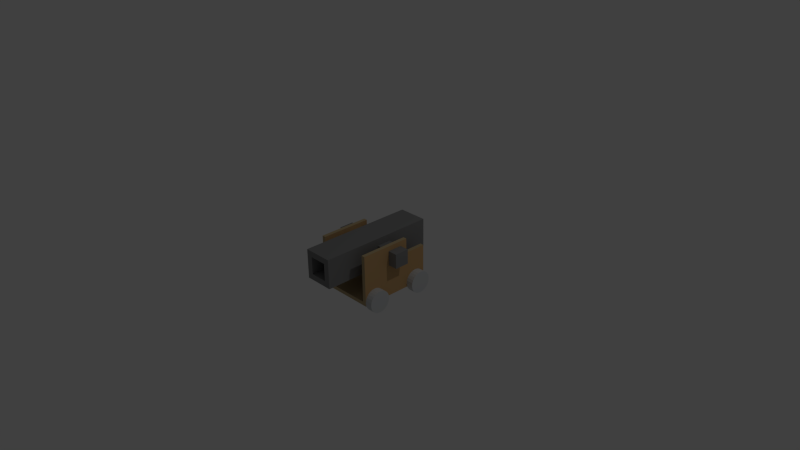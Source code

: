 # Source: ship_cannonstand_with_cannon.blend  (saved by Blender 2.69.0; exported with 4.5.12 LTS)
import bpy
from mathutils import Matrix  # noqa: F401  (used for matrix-valued properties, if any)

bpy.ops.wm.read_factory_settings(use_empty=True)
scene = bpy.context.scene
scene.name = 'Scene'

# ---- collections
col_collection_1 = bpy.data.collections.new('Collection 1'); scene.collection.children.link(col_collection_1)

# ---- materials (node trees are filled in below, after node groups)
mat_cannons_cannon_top = bpy.data.materials.new('cannons_cannon_top')
mat_cannons_cannon_top.alpha_threshold = 0.0
mat_cannons_cannon_top.use_transparent_shadow = False
mat_cannons_cannon_top.diffuse_color = (0.2392, 0.2392, 0.2392, 1.0)
mat_cannons_cannon_top.specular_color = (0.33, 0.33, 0.33)
mat_cannons_cannon_top.roughness = 0.5
mat_cannons_cannon_top.line_color = (0.0, 0.0, 0.0, 1.0)
mat_cannons_cannon_side = bpy.data.materials.new('cannons_cannon_side')
mat_cannons_cannon_side.alpha_threshold = 0.0
mat_cannons_cannon_side.use_transparent_shadow = False
mat_cannons_cannon_side.diffuse_color = (0.2314, 0.2314, 0.2314, 1.0)
mat_cannons_cannon_side.specular_color = (0.33, 0.33, 0.33)
mat_cannons_cannon_side.roughness = 0.5
mat_cannons_cannon_side.line_color = (0.0, 0.0, 0.0, 1.0)
mat_wheels = bpy.data.materials.new('wheels')
mat_wheels.alpha_threshold = 0.0
mat_wheels.use_transparent_shadow = False
mat_wheels.diffuse_color = (0.6, 0.6157, 0.6275, 1.0)
mat_wheels.specular_color = (0.33, 0.33, 0.33)
mat_wheels.roughness = 0.5
mat_wheels.line_color = (0.0, 0.0, 0.0, 1.0)
mat_default = bpy.data.materials.new('default')
mat_default.alpha_threshold = 0.0
mat_default.use_transparent_shadow = False
mat_default.diffuse_color = (0.502, 0.3882, 0.2157, 1.0)
mat_default.specular_color = (0.33, 0.33, 0.33)
mat_default.roughness = 0.5
mat_default.line_color = (0.0, 0.0, 0.0, 1.0)
mat_side = bpy.data.materials.new('side')
mat_side.alpha_threshold = 0.0
mat_side.use_transparent_shadow = False
mat_side.diffuse_color = (0.6, 0.3686, 0.1647, 1.0)
mat_side.specular_color = (0.33, 0.33, 0.33)
mat_side.roughness = 0.5
mat_side.line_color = (0.0, 0.0, 0.0, 1.0)

# ---- material node trees

# ---- world
world_world = bpy.data.worlds.new('World'); scene.world = world_world
world_world.color = (0.05088, 0.05088, 0.05088)
world_world.use_sun_shadow = False
world_world.sun_shadow_jitter_overblur = 0.0
world_world.cycles.sampling_method = 'MANUAL'
world_world.cycles.sample_map_resolution = 256

# ---- cameras
cam_camera = bpy.data.cameras.new('Camera')
cam_camera.clip_end = 100.0
cam_camera.lens = 35.0
cam_camera.sensor_width = 32.0
cam_camera.sensor_height = 18.0
cam_camera.ortho_scale = 7.314
cam_camera.dof.focus_distance = 0.0
cam_camera.dof.aperture_fstop = 128.0

# ---- lights
light_lamp = bpy.data.lights.new('Lamp', 'POINT')
light_lamp.transmission_factor = 0.0
light_lamp.cutoff_distance = 30.0
light_lamp.energy = 100.0
light_lamp.shadow_buffer_clip_start = 1.001
light_lamp.shadow_soft_size = 0.1
light_lamp.shadow_maximum_resolution = 0.006
light_lamp.use_absolute_resolution = True
light_lamp.cycles.use_multiple_importance_sampling = False

# ---- meshes
me_mesh1_model_001 = bpy.data.meshes.new('Mesh1 Model.001')
me_mesh1_model_001.from_pydata([(0.53, 0.1, 0.1), (0.53, 0.1, -0.1), (-0.53, 0.1, -0.1), (-0.53, 0.1, 0.1), (-0.1197, 0.1, 0.1), (0.1197, 0.1, 0.1), (0.53, -0.1, 0.1), (0.53, -0.1, -0.1), (0.1197, -0.1, 0.1), (-0.1197, -0.1, 0.1), (-0.1197, 0.1197, 0.1), (0.1197, 0.1197, 0.1), (-0.1197, 0.1197, 0.9), (-0.1197, -0.1197, 0.9), (-0.1197, -0.1197, 0.1), (-0.2, 0.2, 0.9), (-0.2, -0.2, 0.9), (0.1197, -0.1197, 0.9), (0.2, -0.2, 0.9), (0.2, 0.2, 0.9), (0.2, -0.2, -0.7), (0.2, 0.2, -0.7), (-0.2, -0.2, -0.7), (-0.2, 0.2, -0.7), (0.1197, 0.1197, 0.9), (0.1197, -0.1197, 0.1), (-0.53, -0.1, 0.1), (-0.53, -0.1, -0.1)], [], [(1, 0, 6, 7), (0, 5, 8, 6), (5, 4, 9, 8), (10, 4, 5, 11), (15, 13, 12), (16, 13, 15), (13, 16, 17), (18, 17, 16), (17, 18, 19), (19, 18, 20, 21), (18, 16, 22, 20), (16, 15, 23, 22), (15, 19, 21, 23), (15, 12, 19), (24, 19, 12), (17, 19, 24), (24, 12, 10, 11), (25, 8, 9, 14), (26, 9, 4, 3), (3, 2, 27, 26), (1, 7, 27, 2), (13, 17, 25, 14), (23, 21, 20, 22), (7, 6, 8, 9, 26, 27), (14, 9, 4, 10, 12, 13), (5, 8, 25, 17, 24, 11), (4, 5, 0, 1, 2, 3)])
me_mesh1_model_001.polygons.foreach_set('material_index', [0, 0, 0, 1, 1, 1, 1, 1, 1, 1, 0, 1, 0, 1, 1, 1, 1, 1, 0, 0, 0, 1, 1, 0, 1, 1, 0])
_uv = me_mesh1_model_001.uv_layers.new(name='UVMap')
_uv.uv.foreach_set('vector', [0.1, 0.1, -0.1, 0.1, -0.1, -0.1, 0.1, -0.1, 0.53, 0.1, 0.1197, 0.1, 0.1197, -0.1, 0.53, -0.1, 0.1197, 0.1, -0.1197, 0.1, -0.1197, -0.1, 0.1197, -0.1, 0.3803, 0.6197, 0.3803, 0.6, 0.6197, 0.6, 0.6197, 0.6197, 0.3, 0.7, 0.3803, 0.3803, 0.3803, 0.6197, 0.3, 0.3, 0.3803, 0.3803, 0.3, 0.7, 0.3803, 0.3803, 0.3, 0.3, 0.6197, 0.3803, 0.7, 0.3, 0.6197, 0.3803, 0.3, 0.3, 0.6197, 0.3803, 0.7, 0.3, 0.7, 0.7, -1.393, 0.706, -1.393, 0.306, 0.2068, 0.306, 0.2068, 0.706, 0.3003, -1.4, 0.7003, -1.4, 0.7003, 0.1997, 0.3003, 0.1997, 1.4, 0.2988, 1.4, 0.6988, -0.1995, 0.6988, -0.1995, 0.2988, -0.7047, -1.397, -0.3047, -1.397, -0.3047, 0.2027, -0.7047, 0.2027, 0.3, 0.7, 0.3803, 0.6197, 0.7, 0.7, 0.6197, 0.6197, 0.7, 0.7, 0.3803, 0.6197, 0.6197, 0.3803, 0.7, 0.7, 0.6197, 0.6197, 0.3803, -0.4, 0.6197, -0.4, 0.6197, 0.4, 0.3803, 0.4, 0.6197, 0.3803, 0.6197, 0.4, 0.3803, 0.4, 0.3803, 0.3803, -0.53, -0.1, -0.1197, -0.1, -0.1197, 0.1, -0.53, 0.1, 0.1, 0.1, -0.1, 0.1, -0.1, -0.1, 0.1, -0.1, -0.53, 0.1, -0.53, -0.1, 0.53, -0.1, 0.53, 0.1, 0.3803, -0.4, 0.6197, -0.4, 0.6197, 0.4, 0.3803, 0.4, 0.7, 0.7, 0.3, 0.7, 0.3, 0.3, 0.7, 0.3, -0.53, 0.1, -0.53, -0.1, -0.1197, -0.1, 0.1197, -0.1, 0.53, -0.1, 0.53, 0.1, 0.4, 0.3803, 0.4, 0.4, 0.4, 0.6, 0.4, 0.6197, -0.4, 0.6197, -0.4, 0.3803, 0.6, 0.6, 0.6, 0.4, 0.6, 0.3803, 1.4, 0.3803, 1.4, 0.6197, 0.6, 0.6197, -0.1197, -0.1, 0.1197, -0.1, 0.53, -0.1, 0.53, 0.1, -0.53, 0.1, -0.53, -0.1])
me_mesh1_model_001.materials.append(mat_cannons_cannon_top)
me_mesh1_model_001.materials.append(mat_cannons_cannon_side)
me_mesh1_model_001.use_remesh_preserve_volume = False
me_mesh1_model_001.use_remesh_preserve_attributes = False
me_mesh1_model_001.use_mirror_vertex_groups = False
me_mesh1_model_001.update()
me_mesh1_model = bpy.data.meshes.new('Mesh1 Model')
me_mesh1_model.from_pydata([(-0.4, -0.4, 0.2097), (-0.4, -0.4, -0.2097), (-0.4, -0.4, -0.4903), (-0.4, -0.4, -0.5), (0.4, -0.4, -0.5), (0.4, -0.4, -0.4903), (0.4, -0.4, -0.2097), (0.4, -0.4, 0.2097), (0.4, -0.4, 0.4903), (0.4, -0.4, 0.5), (-0.4, -0.4, 0.5), (-0.4, -0.4, 0.4903), (-0.4, 0.1, -0.5), (-0.4, -0.35, -0.5), (-0.4, -0.3112, -0.4949), (-0.4, -0.275, -0.4799), (-0.4, -0.2439, -0.4561), (-0.4, -0.2201, -0.425), (-0.4, -0.2051, -0.3888), (-0.4, -0.2, -0.35), (-0.4, -0.2051, -0.3112), (-0.4, -0.2201, -0.275), (-0.4, -0.2439, -0.2439), (-0.4, -0.275, -0.2201), (-0.4, -0.3112, -0.2051), (-0.4, -0.35, -0.2), (-0.4, -0.3888, -0.2051), (-0.4, -0.3888, 0.2051), (-0.4, -0.35, 0.2), (-0.4, -0.3112, 0.2051), (-0.4, -0.275, 0.2201), (-0.4, -0.2439, 0.2439), (-0.4, -0.2201, 0.275), (-0.4, -0.2051, 0.3112), (-0.4, -0.2, 0.35), (-0.4, -0.2051, 0.3888), (-0.4, -0.2201, 0.425), (-0.4, -0.2439, 0.4561), (-0.4, -0.275, 0.4799), (-0.4, -0.3112, 0.4949), (-0.4, -0.35, 0.5), (-0.4, 0.3, 0.5), (-0.4, 0.3, -0.2), (-0.4, 0.1, -0.2), (-0.35, 0.1, -0.5), (-0.35, -0.35, -0.5), (0.35, -0.35, -0.5), (0.35, 0.1, -0.5), (0.4, 0.1, -0.5), (0.4, -0.35, -0.5), (-0.4, -0.3888, -0.4949), (-0.4, -0.425, -0.4799), (-0.5, -0.425, -0.4799), (-0.5, -0.4, -0.4903), (-0.5, -0.3888, -0.4949), (-0.4, -0.425, -0.2201), (-0.4, -0.4561, -0.2439), (-0.4, -0.4799, -0.275), (-0.4, -0.4949, -0.3112), (-0.4, -0.5, -0.35), (-0.4, -0.4949, -0.3888), (-0.4, -0.4799, -0.425), (-0.4, -0.4561, -0.4561), (-0.5, -0.3888, -0.2051), (-0.5, -0.4, -0.2097), (-0.5, -0.425, -0.2201), (-0.5, -0.35, -0.2), (-0.5, -0.3112, -0.2051), (-0.5, -0.275, -0.2201), (-0.5, -0.2439, -0.2439), (-0.5, -0.2201, -0.275), (-0.5, -0.2051, -0.3112), (-0.5, -0.2, -0.35), (-0.5, -0.2051, -0.3888), (-0.5, -0.2201, -0.425), (-0.5, -0.2439, -0.4561), (-0.5, -0.275, -0.4799), (-0.5, -0.3112, -0.4949), (-0.5, -0.35, -0.5), (-0.5, -0.4561, -0.4561), (-0.5, -0.4799, -0.425), (-0.5, -0.4949, -0.3888), (-0.5, -0.5, -0.35), (-0.5, -0.4949, -0.3112), (-0.5, -0.4799, -0.275), (-0.5, -0.4561, -0.2439), (-0.35, 0.1, -0.2), (-0.35, 0.3, -0.2), (-0.35, 0.3, 0.5), (-0.35, -0.35, 0.5), (0.35, -0.35, 0.5), (0.4, -0.35, 0.5), (0.4, 0.3, 0.5), (0.35, 0.3, 0.5), (0.4, -0.3888, 0.4949), (0.4, -0.425, 0.4799), (0.5, -0.425, 0.4799), (0.5, -0.4, 0.4903), (0.5, -0.3888, 0.4949), (0.4, -0.425, 0.2201), (0.4, -0.4561, 0.2439), (0.4, -0.4799, 0.275), (0.4, -0.4949, 0.3112), (0.4, -0.5, 0.35), (0.4, -0.4949, 0.3888), (0.4, -0.4799, 0.425), (0.4, -0.4561, 0.4561), (0.4, -0.3888, 0.2051), (0.5, -0.3888, 0.2051), (0.5, -0.4, 0.2097), (0.5, -0.425, 0.2201), (0.4, -0.3888, -0.2051), (0.4, -0.35, -0.2), (0.4, -0.3112, -0.2051), (0.4, -0.275, -0.2201), (0.4, -0.2439, -0.2439), (0.4, -0.2201, -0.275), (0.4, -0.2051, -0.3112), (0.4, -0.2, -0.35), (0.4, -0.2051, -0.3888), (0.4, -0.2201, -0.425), (0.4, -0.2439, -0.4561), (0.4, -0.275, -0.4799), (0.4, -0.3112, -0.4949), (0.4, 0.1, -0.2), (0.4, 0.3, -0.2), (0.4, -0.3112, 0.4949), (0.4, -0.275, 0.4799), (0.4, -0.2439, 0.4561), (0.4, -0.2201, 0.425), (0.4, -0.2051, 0.3888), (0.4, -0.2, 0.35), (0.4, -0.2051, 0.3112), (0.4, -0.2201, 0.275), (0.4, -0.2439, 0.2439), (0.4, -0.275, 0.2201), (0.4, -0.3112, 0.2051), (0.4, -0.35, 0.2), (0.5, -0.425, -0.2201), (0.5, -0.4, -0.2097), (0.5, -0.3888, -0.2051), (0.4, -0.425, -0.2201), (0.5, -0.425, -0.4799), (0.5, -0.4, -0.4903), (0.5, -0.3888, -0.4949), (0.5, -0.35, -0.5), (0.5, -0.3112, -0.4949), (0.5, -0.275, -0.4799), (0.5, -0.2439, -0.4561), (0.5, -0.2201, -0.425), (0.5, -0.2051, -0.3888), (0.5, -0.2, -0.35), (0.5, -0.2051, -0.3112), (0.5, -0.2201, -0.275), (0.5, -0.2439, -0.2439), (0.5, -0.275, -0.2201), (0.5, -0.3112, -0.2051), (0.5, -0.35, -0.2), (0.5, -0.4561, -0.2439), (0.5, -0.4799, -0.275), (0.5, -0.4949, -0.3112), (0.5, -0.5, -0.35), (0.5, -0.4949, -0.3888), (0.5, -0.4799, -0.425), (0.5, -0.4561, -0.4561), (0.4, -0.425, -0.4799), (0.4, -0.3888, -0.4949), (0.4, -0.4561, -0.4561), (0.4, -0.4799, -0.425), (0.4, -0.4949, -0.3888), (0.4, -0.5, -0.35), (0.4, -0.4949, -0.3112), (0.4, -0.4799, -0.275), (0.4, -0.4561, -0.2439), (0.35, 0.1, -0.2), (0.35, 0.3, -0.2), (0.5, -0.35, 0.5), (0.5, -0.3112, 0.4949), (0.5, -0.35, 0.2), (0.5, -0.3112, 0.2051), (0.5, -0.275, 0.2201), (0.5, -0.2439, 0.2439), (0.5, -0.2201, 0.275), (0.5, -0.2051, 0.3112), (0.5, -0.2, 0.35), (0.5, -0.2051, 0.3888), (0.5, -0.2201, 0.425), (0.5, -0.2439, 0.4561), (0.5, -0.275, 0.4799), (0.5, -0.4561, 0.4561), (0.5, -0.4799, 0.425), (0.5, -0.4949, 0.3888), (0.5, -0.5, 0.35), (0.5, -0.4949, 0.3112), (0.5, -0.4799, 0.275), (0.5, -0.4561, 0.2439), (-0.4, -0.3888, 0.4949), (-0.5, -0.35, 0.5), (-0.5, -0.3888, 0.4949), (-0.5, -0.3112, 0.4949), (-0.5, -0.275, 0.4799), (-0.5, -0.2439, 0.4561), (-0.5, -0.2201, 0.425), (-0.5, -0.2051, 0.3888), (-0.5, -0.2, 0.35), (-0.5, -0.2051, 0.3112), (-0.5, -0.2201, 0.275), (-0.5, -0.2439, 0.2439), (-0.5, -0.275, 0.2201), (-0.5, -0.3112, 0.2051), (-0.5, -0.35, 0.2), (-0.5, -0.3888, 0.2051), (-0.4, -0.425, 0.2201), (-0.5, -0.425, 0.2201), (-0.5, -0.4, 0.2097), (-0.4, -0.425, 0.4799), (-0.4, -0.4561, 0.4561), (-0.4, -0.4799, 0.425), (-0.4, -0.4949, 0.3888), (-0.4, -0.5, 0.35), (-0.4, -0.4949, 0.3112), (-0.4, -0.4799, 0.275), (-0.4, -0.4561, 0.2439), (-0.5, -0.4, 0.4903), (-0.5, -0.425, 0.4799), (-0.5, -0.4561, 0.2439), (-0.5, -0.4799, 0.275), (-0.5, -0.4949, 0.3112), (-0.5, -0.5, 0.35), (-0.5, -0.4949, 0.3888), (-0.5, -0.4799, 0.425), (-0.5, -0.4561, 0.4561)], [], [(3, 2, 50, 13), (26, 25, 66, 63), (25, 24, 67, 66), (24, 23, 68, 67), (23, 22, 69, 68), (22, 21, 70, 69), (21, 20, 71, 70), (20, 19, 72, 71), (19, 18, 73, 72), (18, 17, 74, 73), (17, 16, 75, 74), (16, 15, 76, 75), (15, 14, 77, 76), (14, 13, 78, 77), (13, 50, 54, 78), (51, 62, 79, 52), (62, 61, 80, 79), (61, 60, 81, 80), (60, 59, 82, 81), (59, 58, 83, 82), (58, 57, 84, 83), (57, 56, 85, 84), (56, 55, 65, 85), (12, 43, 86, 44), (86, 43, 42, 87), (88, 87, 42, 41), (46, 45, 89, 90), (9, 8, 94, 91), (167, 165, 142, 164), (168, 167, 164, 163), (169, 168, 163, 162), (170, 169, 162, 161), (171, 170, 161, 160), (172, 171, 160, 159), (173, 172, 159, 158), (141, 173, 158, 138), (4, 49, 166, 5), (166, 49, 145, 144), (49, 123, 146, 145), (123, 122, 147, 146), (122, 121, 148, 147), (121, 120, 149, 148), (120, 119, 150, 149), (119, 118, 151, 150), (118, 117, 152, 151), (117, 116, 153, 152), (116, 115, 154, 153), (115, 114, 155, 154), (114, 113, 156, 155), (113, 112, 157, 156), (112, 111, 140, 157), (47, 174, 124, 48), (92, 125, 175, 93), (124, 174, 175, 125), (126, 91, 176, 177), (91, 94, 98, 176), (107, 137, 178, 108), (137, 136, 179, 178), (136, 135, 180, 179), (135, 134, 181, 180), (134, 133, 182, 181), (133, 132, 183, 182), (132, 131, 184, 183), (131, 130, 185, 184), (130, 129, 186, 185), (129, 128, 187, 186), (128, 127, 188, 187), (127, 126, 177, 188), (95, 106, 189, 96), (106, 105, 190, 189), (105, 104, 191, 190), (104, 103, 192, 191), (103, 102, 193, 192), (102, 101, 194, 193), (101, 100, 195, 194), (100, 99, 110, 195), (10, 40, 196, 11), (196, 40, 197, 198), (40, 39, 199, 197), (39, 38, 200, 199), (38, 37, 201, 200), (37, 36, 202, 201), (36, 35, 203, 202), (35, 34, 204, 203), (34, 33, 205, 204), (33, 32, 206, 205), (32, 31, 207, 206), (31, 30, 208, 207), (30, 29, 209, 208), (29, 28, 210, 209), (28, 27, 211, 210), (212, 222, 225, 213), (222, 221, 226, 225), (221, 220, 227, 226), (220, 219, 228, 227), (219, 218, 229, 228), (218, 217, 230, 229), (217, 216, 231, 230), (216, 215, 224, 231), (27, 28, 29, 30, 31, 32, 33, 34, 35, 36, 37, 38, 39, 40, 41, 42, 43, 12, 13, 14, 15, 16, 17, 18, 19, 20, 21, 22, 23, 24, 25, 26, 1, 0), (105, 106, 95, 8, 7, 99, 100, 101, 102, 103, 104), (58, 59, 60, 61, 62, 51, 2, 1, 55, 56, 57), (149, 150, 151, 152, 153, 154, 155, 156, 157, 140, 139, 138, 158, 159, 160, 161, 162, 163, 164, 142, 143, 144, 145, 146, 147, 148), (90, 93, 175, 174, 47, 46), (138, 139, 140, 111, 6, 141), (50, 2, 51, 52, 53, 54), (11, 196, 198, 223, 224, 215), (86, 87, 88, 89, 45, 44), (213, 225, 226, 227, 228, 229, 230, 231, 224, 223, 198, 197, 199, 200, 201, 202, 203, 204, 205, 206, 207, 208, 209, 210, 211, 214), (212, 0, 11, 215, 216, 217, 218, 219, 220, 221, 222), (8, 95, 96, 97, 98, 94), (7, 107, 108, 109, 110, 99), (144, 143, 142, 165, 5, 166), (90, 89, 88, 41, 40, 10, 9, 91, 92, 93), (186, 187, 188, 177, 176, 98, 97, 96, 189, 190, 191, 192, 193, 194, 195, 110, 109, 108, 178, 179, 180, 181, 182, 183, 184, 185), (0, 1, 2, 3, 4, 5, 6, 7, 8, 9, 10, 11), (111, 112, 113, 114, 115, 116, 117, 118, 119, 120, 121, 122, 123, 49, 48, 124, 125, 92, 91, 126, 127, 128, 129, 130, 131, 132, 133, 134, 135, 136, 137, 107, 7, 6), (1, 26, 63, 64, 65, 55), (69, 70, 71, 72, 73, 74, 75, 76, 77, 78, 54, 53, 52, 79, 80, 81, 82, 83, 84, 85, 65, 64, 63, 66, 67, 68), (168, 169, 170, 171, 172, 173, 141, 6, 5, 165, 167), (214, 211, 27, 0, 212, 213), (13, 12, 44, 45, 46, 47, 48, 49, 4, 3)])
me_mesh1_model.polygons.foreach_set('material_index', [2, 0, 0, 0, 0, 0, 0, 0, 0, 0, 0, 0, 0, 0, 0, 0, 0, 0, 0, 0, 0, 0, 0, 1, 1, 1, 1, 2, 0, 0, 0, 0, 0, 0, 0, 0, 2, 0, 0, 0, 0, 0, 0, 0, 0, 0, 0, 0, 0, 0, 0, 1, 1, 1, 0, 0, 0, 0, 0, 0, 0, 0, 0, 0, 0, 0, 0, 0, 0, 0, 0, 0, 0, 0, 0, 0, 2, 0, 0, 0, 0, 0, 0, 0, 0, 0, 0, 0, 0, 0, 0, 0, 0, 0, 0, 0, 0, 0, 0, 2, 0, 0, 0, 2, 0, 0, 0, 2, 0, 0, 0, 0, 0, 1, 0, 1, 2, 0, 0, 0, 0, 1])
_uv = me_mesh1_model.uv_layers.new(name='UVMap')
_uv.uv.foreach_set('vector', [-1.0, -5.551e-17, -0.9903, -5.551e-17, -0.9949, 0.01118, -1.0, 0.05, -1.969, -2.029, -1.969, -1.836, -2.461, -1.836, -2.461, -2.029, -1.969, -1.579, -1.969, -1.387, -2.461, -1.387, -2.461, -1.579, -1.969, -1.029, -1.969, -0.8358, -2.461, -0.8358, -2.461, -1.029, -1.969, -0.4143, -1.969, -0.2216, -2.461, -0.2216, -2.461, -0.4143, -1.969, 0.2216, -1.969, 0.4143, -2.461, 0.4143, -2.461, 0.2216, -1.969, 0.8358, -1.969, 1.029, -2.461, 1.029, -2.461, 0.8358, -1.969, 1.387, -1.969, 1.579, -2.461, 1.579, -2.461, 1.387, 1.969, -1.836, 1.969, -2.029, 2.461, -2.029, 2.461, -1.836, 1.969, -2.154, 1.969, -2.347, 2.461, -2.347, 2.461, -2.154, 1.969, -2.319, 1.969, -2.511, 2.461, -2.511, 2.461, -2.319, 1.969, -2.319, 1.969, -2.511, 2.461, -2.511, 2.461, -2.319, 1.969, -2.154, 1.969, -2.347, 2.461, -2.347, 2.461, -2.154, 1.969, -1.836, 1.969, -2.029, 2.461, -2.029, 2.461, -1.836, 1.969, -1.387, 1.969, -1.579, 2.461, -1.579, 2.461, -1.387, 1.969, -0.2216, 1.969, -0.4143, 2.461, -0.4143, 2.461, -0.2216, 1.969, 0.4143, 1.969, 0.2216, 2.461, 0.2216, 2.461, 0.4143, 1.969, 1.029, 1.969, 0.8358, 2.461, 0.8358, 2.461, 1.029, 1.969, 1.579, 1.969, 1.387, 2.461, 1.387, 2.461, 1.579, -1.969, -2.029, -1.969, -1.836, -2.461, -1.836, -2.461, -2.029, -1.969, -2.347, -1.969, -2.154, -2.461, -2.154, -2.461, -2.347, -1.969, -2.511, -1.969, -2.319, -2.461, -2.319, -2.461, -2.511, -1.969, -2.511, -1.969, -2.319, -2.461, -2.319, -2.461, -2.511, -0.3999, 0.5, -0.3999, 0.2, -0.3499, 0.2, -0.3499, 0.5, 0.3499, 0.1, 0.3999, 0.1, 0.3999, 0.3, 0.3499, 0.3, -0.3499, -0.5, -0.3499, 0.2, -0.3999, 0.2, -0.3999, -0.5, 0.3499, 0.5, -0.3499, 0.5, -0.3499, -0.5, 0.3499, -0.5, 5.551e-17, -1.0, 0.009741, -1.0, 0.005111, -0.9888, 5.551e-17, -0.95, -1.969, -0.4143, -1.969, -0.2216, -2.461, -0.2216, -2.461, -0.4143, -1.969, 0.2216, -1.969, 0.4143, -2.461, 0.4143, -2.461, 0.2216, -1.969, 0.8358, -1.969, 1.029, -2.461, 1.029, -2.461, 0.8358, -1.969, 1.387, -1.969, 1.579, -2.461, 1.579, -2.461, 1.387, 1.969, -1.836, 1.969, -2.029, 2.461, -2.029, 2.461, -1.836, 1.969, -2.154, 1.969, -2.347, 2.461, -2.347, 2.461, -2.154, 1.969, -2.319, 1.969, -2.511, 2.461, -2.511, 2.461, -2.319, 1.969, -2.319, 1.969, -2.511, 2.461, -2.511, 2.461, -2.319, 1.0, -1.0, 1.0, -0.95, 0.9949, -0.9888, 0.9903, -1.0, -1.969, -1.579, -1.969, -1.387, -2.461, -1.387, -2.461, -1.579, -1.969, -2.029, -1.969, -1.836, -2.461, -1.836, -2.461, -2.029, -1.969, -2.347, -1.969, -2.154, -2.461, -2.154, -2.461, -2.347, -1.969, -2.511, -1.969, -2.319, -2.461, -2.319, -2.461, -2.511, -1.969, -2.511, -1.969, -2.319, -2.461, -2.319, -2.461, -2.511, -1.969, -2.347, -1.969, -2.154, -2.461, -2.154, -2.461, -2.347, -1.969, -2.029, -1.969, -1.836, -2.461, -1.836, -2.461, -2.029, 1.969, 1.579, 1.969, 1.387, 2.461, 1.387, 2.461, 1.579, 1.969, 1.029, 1.969, 0.8358, 2.461, 0.8358, 2.461, 1.029, 1.969, 0.4143, 1.969, 0.2216, 2.461, 0.2216, 2.461, 0.4143, 1.969, -0.2216, 1.969, -0.4143, 2.461, -0.4143, 2.461, -0.2216, 1.969, -0.8358, 1.969, -1.029, 2.461, -1.029, 2.461, -0.8358, 1.969, -1.387, 1.969, -1.579, 2.461, -1.579, 2.461, -1.387, 1.969, -1.836, 1.969, -2.029, 2.461, -2.029, 2.461, -1.836, 0.3499, 0.5, 0.3499, 0.2, 0.3999, 0.2, 0.3999, 0.5, 0.3999, -0.5, 0.3999, 0.2, 0.3499, 0.2, 0.3499, -0.5, -0.3999, 0.1, -0.3499, 0.1, -0.3499, 0.3, -0.3999, 0.3, 1.969, -1.836, 1.969, -2.029, 2.461, -2.029, 2.461, -1.836, 1.969, -1.387, 1.969, -1.579, 2.461, -1.579, 2.461, -1.387, -1.969, -2.029, -1.969, -1.836, -2.461, -1.836, -2.461, -2.029, -1.969, -1.579, -1.969, -1.387, -2.461, -1.387, -2.461, -1.579, -1.969, -1.029, -1.969, -0.8358, -2.461, -0.8358, -2.461, -1.029, -1.969, -0.4143, -1.969, -0.2216, -2.461, -0.2216, -2.461, -0.4143, -1.969, 0.2216, -1.969, 0.4143, -2.461, 0.4143, -2.461, 0.2216, -1.969, 0.8358, -1.969, 1.029, -2.461, 1.029, -2.461, 0.8358, -1.969, 1.387, -1.969, 1.579, -2.461, 1.579, -2.461, 1.387, 1.969, -1.836, 1.969, -2.029, 2.461, -2.029, 2.461, -1.836, 1.969, -2.154, 1.969, -2.347, 2.461, -2.347, 2.461, -2.154, 1.969, -2.319, 1.969, -2.511, 2.461, -2.511, 2.461, -2.319, 1.969, -2.319, 1.969, -2.511, 2.461, -2.511, 2.461, -2.319, 1.969, -2.154, 1.969, -2.347, 2.461, -2.347, 2.461, -2.154, 1.969, -0.2216, 1.969, -0.4143, 2.461, -0.4143, 2.461, -0.2216, 1.969, 0.4143, 1.969, 0.2216, 2.461, 0.2216, 2.461, 0.4143, 1.969, 1.029, 1.969, 0.8358, 2.461, 0.8358, 2.461, 1.029, 1.969, 1.579, 1.969, 1.387, 2.461, 1.387, 2.461, 1.579, -1.969, -2.029, -1.969, -1.836, -2.461, -1.836, -2.461, -2.029, -1.969, -2.347, -1.969, -2.154, -2.461, -2.154, -2.461, -2.347, -1.969, -2.511, -1.969, -2.319, -2.461, -2.319, -2.461, -2.511, -1.969, -2.511, -1.969, -2.319, -2.461, -2.319, -2.461, -2.511, 0.0, -5.551e-17, 0.0, 0.05, -0.005111, 0.01118, -0.009741, -5.551e-17, -1.969, -1.579, -1.969, -1.387, -2.461, -1.387, -2.461, -1.579, -1.969, -2.029, -1.969, -1.836, -2.461, -1.836, -2.461, -2.029, -1.969, -2.347, -1.969, -2.154, -2.461, -2.154, -2.461, -2.347, -1.969, -2.511, -1.969, -2.319, -2.461, -2.319, -2.461, -2.511, -1.969, -2.511, -1.969, -2.319, -2.461, -2.319, -2.461, -2.511, -1.969, -2.347, -1.969, -2.154, -2.461, -2.154, -2.461, -2.347, -1.969, -2.029, -1.969, -1.836, -2.461, -1.836, -2.461, -2.029, 1.969, 1.579, 1.969, 1.387, 2.461, 1.387, 2.461, 1.579, 1.969, 1.029, 1.969, 0.8358, 2.461, 0.8358, 2.461, 1.029, 1.969, 0.4143, 1.969, 0.2216, 2.461, 0.2216, 2.461, 0.4143, 1.969, -0.2216, 1.969, -0.4143, 2.461, -0.4143, 2.461, -0.2216, 1.969, -0.8358, 1.969, -1.029, 2.461, -1.029, 2.461, -0.8358, 1.969, -1.387, 1.969, -1.579, 2.461, -1.579, 2.461, -1.387, 1.969, -1.836, 1.969, -2.029, 2.461, -2.029, 2.461, -1.836, 1.969, -2.319, 1.969, -2.511, 2.461, -2.511, 2.461, -2.319, 1.969, -2.319, 1.969, -2.511, 2.461, -2.511, 2.461, -2.319, 1.969, -2.154, 1.969, -2.347, 2.461, -2.347, 2.461, -2.154, 1.969, -1.836, 1.969, -2.029, 2.461, -2.029, 2.461, -1.836, -1.969, 1.387, -1.969, 1.579, -2.461, 1.579, -2.461, 1.387, -1.969, 0.8358, -1.969, 1.029, -2.461, 1.029, -2.461, 0.8358, -1.969, 0.2216, -1.969, 0.4143, -2.461, 0.4143, -2.461, 0.2216, -1.969, -0.4143, -1.969, -0.2216, -2.461, -0.2216, -2.461, -0.4143, -0.2949, 0.01118, -0.3, 0.05, -0.2949, 0.08882, -0.2799, 0.125, -0.2561, 0.1561, -0.225, 0.1799, -0.1888, 0.1949, -0.15, 0.2, -0.1112, 0.1949, -0.075, 0.1799, -0.04393, 0.1561, -0.0201, 0.125, -0.005111, 0.08882, 0.0, 0.05, 0.0, 0.7, -0.7, 0.7, -0.7, 0.5, -1.0, 0.5, -1.0, 0.05, -0.9949, 0.08882, -0.9799, 0.125, -0.9561, 0.1561, -0.925, 0.1799, -0.8888, 0.1949, -0.85, 0.2, -0.8112, 0.1949, -0.775, 0.1799, -0.7439, 0.1561, -0.7201, 0.125, -0.7051, 0.08882, -0.7, 0.05, -0.7051, 0.01118, -0.7097, -5.551e-17, -0.2903, -5.551e-17, 2.092, -2.362, 2.244, -2.244, 2.362, -2.092, 2.413, -1.969, 1.032, -1.969, 1.083, -2.092, 1.2, -2.244, 1.353, -2.362, 1.531, -2.435, 1.722, -2.461, 1.913, -2.435, 1.531, -2.435, 1.722, -2.461, 1.913, -2.435, 2.092, -2.362, 2.244, -2.244, 2.362, -2.092, 2.413, -1.969, 1.032, -1.969, 1.083, -2.092, 1.2, -2.244, 1.353, -2.362, 2.092, -1.083, 1.913, -1.009, 1.722, -0.9843, 1.531, -1.009, 1.353, -1.083, 1.2, -1.2, 1.083, -1.353, 1.009, -1.531, 0.9843, -1.722, 1.009, -1.913, 1.032, -1.969, 1.083, -2.092, 1.2, -2.244, 1.353, -2.362, 1.531, -2.435, 1.722, -2.461, 1.913, -2.435, 2.092, -2.362, 2.244, -2.244, 2.362, -2.092, 2.413, -1.969, 2.435, -1.913, 2.461, -1.722, 2.435, -1.531, 2.362, -1.353, 2.244, -1.2, 1.0, 0.05, 1.0, 0.7, 0.3, 0.7, 0.3, 0.5, 0.0, 0.5, 0.0, 0.05, 2.461, -2.347, 2.461, -2.214, 2.461, -2.154, 1.969, -2.154, 1.969, -2.214, 1.969, -2.347, 1.969, -0.8358, 1.969, -0.8954, 1.969, -1.029, 2.461, -1.029, 2.461, -0.8954, 2.461, -0.8358, -1.969, -0.8954, -1.969, -0.8358, -2.461, -0.8358, -2.461, -0.8954, -2.461, -1.029, -1.969, -1.029, -0.3, -0.5, -0.3, -0.3, -1.0, -0.3, -1.0, -0.95, 0.0, -0.95, 0.0, -0.5, 1.083, -2.092, 1.2, -2.244, 1.353, -2.362, 1.531, -2.435, 1.722, -2.461, 1.913, -2.435, 2.092, -2.362, 2.244, -2.244, 2.362, -2.092, 2.413, -1.969, 2.435, -1.913, 2.461, -1.722, 2.435, -1.531, 2.362, -1.353, 2.244, -1.2, 2.092, -1.083, 1.913, -1.009, 1.722, -0.9843, 1.531, -1.009, 1.353, -1.083, 1.2, -1.2, 1.083, -1.353, 1.009, -1.531, 0.9843, -1.722, 1.009, -1.913, 1.032, -1.969, -1.083, -2.092, -1.032, -1.969, -2.413, -1.969, -2.362, -2.092, -2.244, -2.244, -2.092, -2.362, -1.913, -2.435, -1.722, -2.461, -1.531, -2.435, -1.353, -2.362, -1.2, -2.244, 1.969, -0.8954, 1.969, -1.029, 2.461, -1.029, 2.461, -0.8954, 2.461, -0.8358, 1.969, -0.8358, -1.969, -2.214, -1.969, -2.154, -2.461, -2.154, -2.461, -2.214, -2.461, -2.347, -1.969, -2.347, -2.461, -0.8358, -2.461, -0.8954, -2.461, -1.029, -1.969, -1.029, -1.969, -0.8954, -1.969, -0.8358, 0.3499, -0.35, -0.3499, -0.35, -0.3499, 0.3, -0.3999, 0.3, -0.3999, -0.35, -0.3999, -0.4, 0.3999, -0.4, 0.3999, -0.35, 0.3999, 0.3, 0.3499, 0.3, -2.092, -1.083, -2.244, -1.2, -2.362, -1.353, -2.435, -1.531, -2.461, -1.722, -2.435, -1.913, -2.413, -1.969, -2.362, -2.092, -2.244, -2.244, -2.092, -2.362, -1.913, -2.435, -1.722, -2.461, -1.531, -2.435, -1.353, -2.362, -1.2, -2.244, -1.083, -2.092, -1.032, -1.969, -1.009, -1.913, -0.9843, -1.722, -1.009, -1.531, -1.083, -1.353, -1.2, -1.2, -1.353, -1.083, -1.531, -1.009, -1.722, -0.9843, -1.913, -1.009, 0.3999, -0.2097, 0.3999, 0.2097, 0.3999, 0.4903, 0.3999, 0.5, -0.3999, 0.5, -0.3999, 0.4903, -0.3999, 0.2097, -0.3999, -0.2097, -0.3999, -0.4903, -0.3999, -0.5, 0.3999, -0.5, 0.3999, -0.4903, 0.7051, -0.9888, 0.7, -0.95, 0.7051, -0.9112, 0.7201, -0.875, 0.7439, -0.8439, 0.775, -0.8201, 0.8112, -0.8051, 0.85, -0.8, 0.8888, -0.8051, 0.925, -0.8201, 0.9561, -0.8439, 0.9799, -0.875, 0.9949, -0.9112, 1.0, -0.95, 1.0, -0.5, 0.7, -0.5, 0.7, -0.3, 5.551e-17, -0.3, 5.551e-17, -0.95, 0.005111, -0.9112, 0.0201, -0.875, 0.04393, -0.8439, 0.075, -0.8201, 0.1112, -0.8051, 0.15, -0.8, 0.1888, -0.8051, 0.225, -0.8201, 0.2561, -0.8439, 0.2799, -0.875, 0.2949, -0.9112, 0.3, -0.95, 0.2949, -0.9888, 0.2903, -1.0, 0.7097, -1.0, -1.969, -2.214, -1.969, -2.154, -2.461, -2.154, -2.461, -2.214, -2.461, -2.347, -1.969, -2.347, -1.2, -1.2, -1.353, -1.083, -1.531, -1.009, -1.722, -0.9843, -1.913, -1.009, -2.092, -1.083, -2.244, -1.2, -2.362, -1.353, -2.435, -1.531, -2.461, -1.722, -2.435, -1.913, -2.413, -1.969, -2.362, -2.092, -2.244, -2.244, -2.092, -2.362, -1.913, -2.435, -1.722, -2.461, -1.531, -2.435, -1.353, -2.362, -1.2, -2.244, -1.083, -2.092, -1.032, -1.969, -1.009, -1.913, -0.9843, -1.722, -1.009, -1.531, -1.083, -1.353, -2.092, -2.362, -1.913, -2.435, -1.722, -2.461, -1.531, -2.435, -1.353, -2.362, -1.2, -2.244, -1.083, -2.092, -1.032, -1.969, -2.413, -1.969, -2.362, -2.092, -2.244, -2.244, 2.461, -2.214, 2.461, -2.154, 1.969, -2.154, 1.969, -2.214, 1.969, -2.347, 2.461, -2.347, 0.3999, -0.35, 0.3999, 0.1, 0.3499, 0.1, 0.3499, -0.35, -0.3499, -0.35, -0.3499, 0.1, -0.3999, 0.1, -0.3999, -0.35, -0.3999, -0.4, 0.3999, -0.4])
me_mesh1_model.materials.append(mat_wheels)
me_mesh1_model.materials.append(mat_default)
me_mesh1_model.materials.append(mat_side)
me_mesh1_model.use_remesh_preserve_volume = False
me_mesh1_model.use_remesh_preserve_attributes = False
me_mesh1_model.use_mirror_vertex_groups = False
me_mesh1_model.update()

# ---- objects
ob_cannon = bpy.data.objects.new('cannon', me_mesh1_model_001)
ob_ship_cannonstand = bpy.data.objects.new('ship_cannonstand', me_mesh1_model)
ob_lamp = bpy.data.objects.new('Lamp', light_lamp)
ob_camera = bpy.data.objects.new('Camera', cam_camera)

# ---- transforms, parenting, visibility, modifiers, constraints
ob_cannon.location = (0.0, 0.0, 0.1318)
ob_cannon.rotation_euler = (1.571, -0.0, 0.0)
ob_cannon.lineart.crease_threshold = 0.0
ob_ship_cannonstand.location = (0.0, 0.0, 0.0)
ob_ship_cannonstand.rotation_euler = (1.571, -0.0, 0.0)
ob_ship_cannonstand.lineart.crease_threshold = 0.0
ob_lamp.location = (4.076, 1.005, 5.904)
ob_lamp.rotation_euler = (0.6503, 0.05522, 1.866)
ob_lamp.lock_rotations_4d = False
ob_lamp.empty_display_type = 'ARROWS'
ob_lamp.color = (0.0, 0.0, 0.0, 0.0)
ob_lamp.lineart.crease_threshold = 0.0
ob_camera.location = (7.481, -6.508, 5.344)
ob_camera.rotation_euler = (1.109, 0.01082, 0.8149)
ob_camera.lock_rotations_4d = False
ob_camera.empty_display_type = 'ARROWS'
ob_camera.color = (0.0, 0.0, 0.0, 0.0)
ob_camera.display_type = 'WIRE'
ob_camera.lineart.crease_threshold = 0.0

# ---- collection membership
col_collection_1.objects.link(ob_cannon)
col_collection_1.objects.link(ob_ship_cannonstand)
col_collection_1.objects.link(ob_lamp)
col_collection_1.objects.link(ob_camera)

# ---- scene / render settings (as saved in the file)
scene.camera = ob_camera
scene.frame_start = 1; scene.frame_end = 250; scene.frame_set(1)
scene.render.engine = 'BLENDER_EEVEE_NEXT'
scene.render.image_settings.compression = 90
scene.render.resolution_percentage = 50
scene.render.dither_intensity = 0.0
scene.cycles.use_denoising = False
scene.cycles.samples = 10
scene.cycles.sampling_pattern = 'TABULATED_SOBOL'
scene.cycles.light_sampling_threshold = 0.0
scene.cycles.use_adaptive_sampling = False
scene.cycles.use_light_tree = False
scene.cycles.blur_glossy = 0.0
scene.cycles.volume_bounces = 1
scene.cycles.pixel_filter_type = 'GAUSSIAN'
scene.cycles.sample_clamp_indirect = 0.0
scene.view_settings.view_transform = 'Standard'
bpy.context.view_layer.update()
